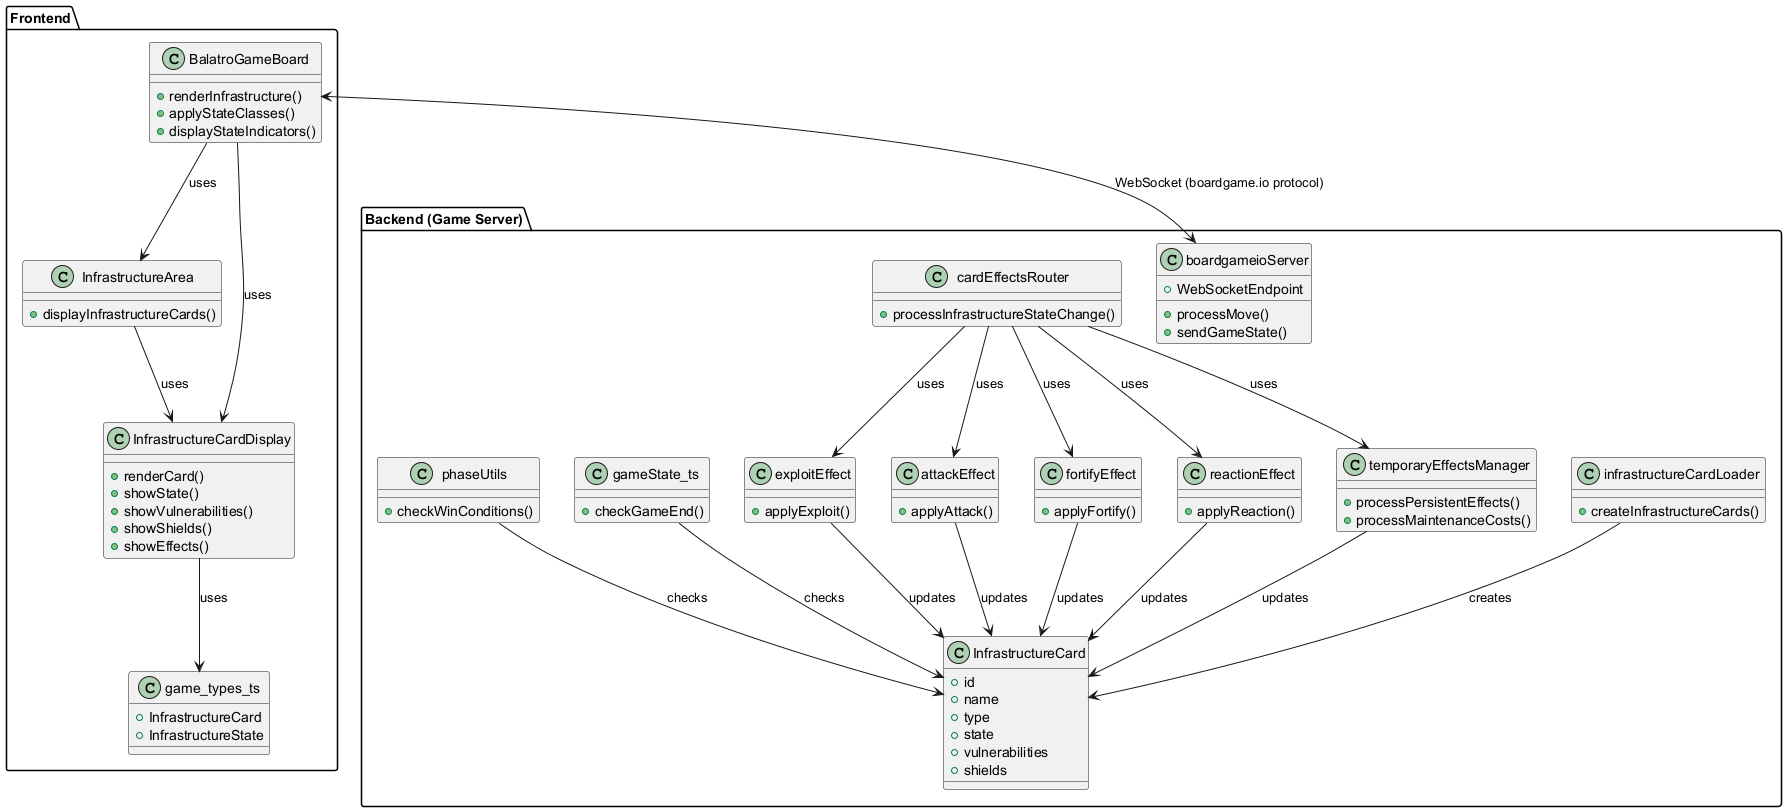

The diagram above was rendered by PlantUML. Its source (embedded in the PNG):
@startuml
' Class Diagram for Infrastructure State Tracking (Transaction 4.2)

package "Frontend" {
  class BalatroGameBoard {
    +renderInfrastructure()
    +applyStateClasses()
    +displayStateIndicators()
  }
  class InfrastructureArea {
    +displayInfrastructureCards()
  }
  class InfrastructureCardDisplay {
    +renderCard()
    +showState()
    +showVulnerabilities()
    +showShields()
    +showEffects()
  }
  class game_types_ts {
    +InfrastructureCard
    +InfrastructureState
  }
}

package "Backend (Game Server)" {
  class boardgameioServer {
    +WebSocketEndpoint
    +processMove()
    +sendGameState()
  }
  class InfrastructureCard {
    +id
    +name
    +type
    +state
    +vulnerabilities
    +shields
  }
  class infrastructureCardLoader {
    +createInfrastructureCards()
  }
  class exploitEffect {
    +applyExploit()
  }
  class attackEffect {
    +applyAttack()
  }
  class fortifyEffect {
    +applyFortify()
  }
  class reactionEffect {
    +applyReaction()
  }
  class cardEffectsRouter {
    +processInfrastructureStateChange()
  }
  class temporaryEffectsManager {
    +processPersistentEffects()
    +processMaintenanceCosts()
  }
  class gameState_ts {
    +checkGameEnd()
  }
  class phaseUtils {
    +checkWinConditions()
  }
}

BalatroGameBoard --> InfrastructureArea : uses
BalatroGameBoard --> InfrastructureCardDisplay : uses
InfrastructureArea --> InfrastructureCardDisplay : uses
InfrastructureCardDisplay --> game_types_ts : uses
infrastructureCardLoader --> InfrastructureCard : creates
exploitEffect --> InfrastructureCard : updates
attackEffect --> InfrastructureCard : updates
fortifyEffect --> InfrastructureCard : updates
reactionEffect --> InfrastructureCard : updates
cardEffectsRouter --> exploitEffect : uses
cardEffectsRouter --> attackEffect : uses
cardEffectsRouter --> fortifyEffect : uses
cardEffectsRouter --> reactionEffect : uses
cardEffectsRouter --> temporaryEffectsManager : uses
temporaryEffectsManager --> InfrastructureCard : updates
gameState_ts --> InfrastructureCard : checks
phaseUtils --> InfrastructureCard : checks

' Explicitly show the WebSocket connection bridging frontend and backend
BalatroGameBoard <--> boardgameioServer : WebSocket (boardgame.io protocol)

@enduml